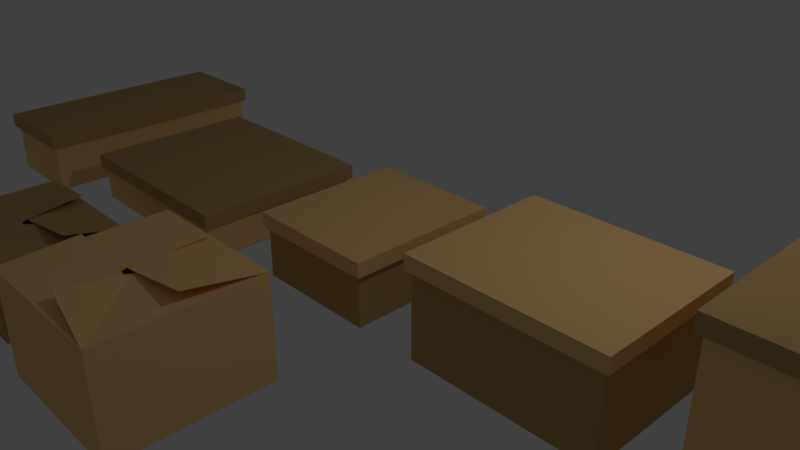 # Source: boxes.blend  (saved by Blender 2.78.0; exported with 4.5.12 LTS)
import bpy
from mathutils import Matrix  # noqa: F401  (used for matrix-valued properties, if any)

bpy.ops.wm.read_factory_settings(use_empty=True)
scene = bpy.context.scene
scene.name = 'Scene'

# ---- collections
col_collection_1 = bpy.data.collections.new('Collection 1'); scene.collection.children.link(col_collection_1)
col_collection_2 = bpy.data.collections.new('Collection 2'); scene.collection.children.link(col_collection_2)
col_collection_3 = bpy.data.collections.new('Collection 3'); scene.collection.children.link(col_collection_3)
col_collection_4 = bpy.data.collections.new('Collection 4'); scene.collection.children.link(col_collection_4)
col_collection_5 = bpy.data.collections.new('Collection 5'); scene.collection.children.link(col_collection_5)
col_collection_11 = bpy.data.collections.new('Collection 11'); scene.collection.children.link(col_collection_11)
col_collection_12 = bpy.data.collections.new('Collection 12'); scene.collection.children.link(col_collection_12)

# ---- materials (node trees are filled in below, after node groups)
mat_boxmat = bpy.data.materials.new('BoxMat')
mat_boxmat.alpha_threshold = 0.0
mat_boxmat.use_transparent_shadow = False
mat_boxmat.diffuse_color = (0.9463, 0.6122, 0.2586, 1.0)
mat_boxmat.roughness = 0.5
mat_boxmat.specular_intensity = 0.1379
mat_boxmat.line_color = (0.0, 0.0, 0.0, 1.0)
mat_boxlidmat = bpy.data.materials.new('BoxLidMat')
mat_boxlidmat.alpha_threshold = 0.0
mat_boxlidmat.use_transparent_shadow = False
mat_boxlidmat.diffuse_color = (0.5596, 0.3644, 0.1566, 1.0)
mat_boxlidmat.roughness = 0.5
mat_boxlidmat.specular_intensity = 0.1379
mat_boxlidmat.line_color = (0.0, 0.0, 0.0, 1.0)

# ---- material node trees

# ---- world
world_world = bpy.data.worlds.new('World'); scene.world = world_world
world_world.color = (0.05088, 0.05088, 0.05088)
world_world.use_sun_shadow = False
world_world.sun_shadow_jitter_overblur = 0.0
world_world.cycles.sampling_method = 'MANUAL'

# ---- cameras
cam_camera = bpy.data.cameras.new('Camera')
cam_camera.clip_end = 100.0
cam_camera.lens = 35.0
cam_camera.sensor_width = 32.0
cam_camera.sensor_height = 18.0
cam_camera.ortho_scale = 7.314
cam_camera.dof.focus_distance = 0.0
cam_camera.dof.aperture_fstop = 128.0

# ---- lights
light_lamp = bpy.data.lights.new('Lamp', 'POINT')
light_lamp.transmission_factor = 0.0
light_lamp.cutoff_distance = 30.0
light_lamp.energy = 100.0
light_lamp.shadow_buffer_clip_start = 1.001
light_lamp.shadow_soft_size = 0.1
light_lamp.shadow_maximum_resolution = 0.006
light_lamp.use_absolute_resolution = True

# ---- meshes
me_cube = bpy.data.meshes.new('Cube')
me_cube.from_pydata([(1.26, 1.057, 0.1059), (1.26, -1.057, 0.1059), (-1.26, -1.057, 0.1059), (-1.26, 1.057, 0.1059), (1.26, 1.057, 0.3042), (1.26, -1.057, 0.3042), (-1.26, -1.057, 0.3042), (-1.26, 1.057, 0.3042), (1.2, 1.0, -1.01), (1.2, -1.0, -1.01), (-1.2, -1.0, -1.01), (-1.2, 1.0, -1.01), (1.2, 1.0, 0.2196), (1.2, -1.0, 0.2196), (-1.2, -1.0, 0.2196), (-1.2, 1.0, 0.2196), (1.232, 1.028, 0.1059), (1.232, -1.028, 0.1059), (-1.232, 1.028, 0.1059), (-1.232, -1.028, 0.1059), (1.232, 1.028, 0.2749), (1.232, -1.028, 0.2749), (-1.232, 1.028, 0.2749), (-1.232, -1.028, 0.2749)], [], [(0, 1, 17, 16), (4, 7, 6, 5), (0, 4, 5, 1), (1, 5, 6, 2), (2, 6, 7, 3), (4, 0, 3, 7), (8, 9, 10, 11), (12, 15, 14, 13), (8, 12, 13, 9), (9, 13, 14, 10), (10, 14, 15, 11), (12, 8, 11, 15), (17, 19, 23, 21), (2, 3, 18, 19), (1, 2, 19, 17), (3, 0, 16, 18), (20, 21, 23, 22), (16, 17, 21, 20), (19, 18, 22, 23), (18, 16, 20, 22)])
me_cube.polygons.foreach_set('material_index', [0, 0, 0, 0, 0, 0, 1, 1, 1, 1, 1, 1, 0, 0, 0, 0, 0, 0, 0, 0])
_uv = me_cube.uv_layers.new(name='UVMap')
_uv.uv.foreach_set('vector', [0.6371, 0.02859, 0.6371, -1.029, 0.623, -1.014, 0.623, 0.0142, 0.6371, 0.02859, -0.6229, 0.02859, -0.6229, -1.029, 0.6371, -1.029, 0.02859, 0.9432, 0.02859, 1.042, -1.029, 1.042, -1.029, 0.9432, 0.6371, 0.9432, 0.6371, 1.042, -0.6229, 1.042, -0.6229, 0.9432, 0.9714, 0.9432, 0.9714, 1.042, 2.029, 1.042, 2.029, 0.9432, 0.6371, 0.0423, 0.6371, -0.05683, -0.6229, -0.05683, -0.6229, 0.0423, 0.6068, 0.0, 0.6068, -1.0, -0.5927, -1.0, -0.5927, 2.384e-07, 0.6068, 1.0, -0.5927, 1.0, -0.5927, 1.788e-07, 0.6068, -2.98e-07, 0.0, 0.385, -2.384e-07, 1.0, -1.0, 1.0, -1.0, 0.385, 0.6068, 0.385, 0.6068, 1.0, -0.5927, 1.0, -0.5927, 0.385, 1.192e-07, 0.385, 1.788e-07, 1.0, 1.0, 1.0, 1.0, 0.385, 0.6068, 0.0, 0.6068, -0.615, -0.5927, -0.615, -0.5927, 0.0, 0.623, 0.9432, -0.6088, 0.9432, -0.6088, 1.028, 0.623, 1.028, 0.3771, 0.9714, 0.3771, 2.029, 0.3912, 2.014, 0.3912, 0.9858, 0.6371, 0.9714, -0.6229, 0.9714, -0.6088, 0.9858, 0.623, 0.9858, 0.3771, 0.02859, 1.637, 0.02859, 1.623, 0.0142, 0.3912, 0.0142, 0.623, 0.0142, 0.623, -1.014, -0.6088, -1.014, -0.6088, 0.0142, 0.0142, 0.9432, -1.014, 0.9432, -1.014, 1.028, 0.0142, 1.028, 0.9858, 0.9432, 2.014, 0.9432, 2.014, 1.028, 0.9858, 1.028, 0.3912, 0.9432, 1.623, 0.9432, 1.623, 1.028, 0.3912, 1.028])
me_cube.materials.append(mat_boxmat)
me_cube.materials.append(mat_boxlidmat)
me_cube.use_remesh_preserve_volume = False
me_cube.use_remesh_preserve_attributes = False
me_cube.use_mirror_vertex_groups = False
me_cube.update()
me_cube_001 = bpy.data.meshes.new('Cube.001')
me_cube_001.from_pydata([(0.9064, 1.057, 0.03643), (0.9064, -1.057, 0.03643), (-0.9064, -1.057, 0.03643), (-0.9064, 1.057, 0.03643), (0.9064, 1.057, 0.2347), (0.9064, -1.057, 0.2347), (-0.9064, -1.057, 0.2347), (-0.9064, 1.057, 0.2347), (0.8459, 1.0, -0.663), (0.8459, -1.0, -0.663), (-0.8459, -1.0, -0.663), (-0.8459, 1.0, -0.663), (0.8459, 1.0, 0.1501), (0.8459, -1.0, 0.1501), (-0.8459, -1.0, 0.1501), (-0.8459, 1.0, 0.1501), (0.8781, 1.028, 0.03643), (0.8781, -1.028, 0.03643), (-0.8781, 1.028, 0.03643), (-0.8781, -1.028, 0.03643), (0.8781, 1.028, 0.2054), (0.8781, -1.028, 0.2054), (-0.8781, 1.028, 0.2054), (-0.8781, -1.028, 0.2054)], [], [(0, 1, 17, 16), (4, 7, 6, 5), (0, 4, 5, 1), (1, 5, 6, 2), (2, 6, 7, 3), (4, 0, 3, 7), (8, 9, 10, 11), (12, 15, 14, 13), (8, 12, 13, 9), (9, 13, 14, 10), (10, 14, 15, 11), (12, 8, 11, 15), (17, 19, 23, 21), (2, 3, 18, 19), (1, 2, 19, 17), (3, 0, 16, 18), (20, 21, 23, 22), (16, 17, 21, 20), (19, 18, 22, 23), (18, 16, 20, 22)])
me_cube_001.polygons.foreach_set('material_index', [0, 0, 0, 0, 0, 0, 1, 1, 1, 1, 1, 1, 0, 0, 0, 0, 0, 0, 0, 0])
_uv = me_cube_001.uv_layers.new(name='UVMap')
_uv.uv.foreach_set('vector', [0.01005, 0.02859, 0.01005, -1.029, -0.00405, -1.014, -0.00405, 0.0142, 0.01006, 0.02859, -0.8963, 0.02859, -0.8963, -1.029, 0.01005, -1.029, 0.02859, 0.7348, 0.02859, 0.8339, -1.029, 0.8339, -1.029, 0.7348, 0.01005, 0.7348, 0.01005, 0.8339, -0.8963, 0.8339, -0.8963, 0.7348, 0.9714, 0.7348, 0.9714, 0.8339, 2.029, 0.8339, 2.029, 0.7348, 0.01006, 0.8339, 0.01005, 0.7348, -0.8963, 0.7348, -0.8963, 0.8339, 0.9798, 0.0, 0.9798, -1.0, 0.1339, -1.0, 0.1339, 2.384e-07, 0.9798, 1.0, 0.1339, 1.0, 0.1339, 1.788e-07, 0.9798, -2.98e-07, 0.0, 0.385, -2.384e-07, 0.7916, -1.0, 0.7916, -1.0, 0.385, 0.9798, 0.385, 0.9798, 0.7916, 0.1339, 0.7916, 0.1339, 0.385, 1.192e-07, 0.385, 1.788e-07, 0.7916, 1.0, 0.7916, 1.0, 0.385, 0.9798, 0.7916, 0.9798, 0.385, 0.1339, 0.385, 0.1339, 0.7916, 0.996, 0.7348, 0.1178, 0.7348, 0.1178, 0.8192, 0.996, 0.8192, 0.1037, 0.9714, 0.1037, 2.029, 0.1178, 2.014, 0.1178, 0.9858, 0.01005, 0.9714, -0.8963, 0.9714, -0.8822, 0.9858, -0.00405, 0.9858, 0.1037, 0.02859, 1.01, 0.02859, 0.996, 0.0142, 0.1178, 0.0142, 0.996, 0.0142, 0.996, -1.014, 0.1178, -1.014, 0.1178, 0.0142, 0.0142, 0.7348, -1.014, 0.7348, -1.014, 0.8192, 0.0142, 0.8192, 0.9858, 0.7348, 2.014, 0.7348, 2.014, 0.8192, 0.9858, 0.8192, 0.1178, 0.7348, 0.996, 0.7348, 0.996, 0.8192, 0.1178, 0.8192])
me_cube_001.materials.append(mat_boxmat)
me_cube_001.materials.append(mat_boxlidmat)
me_cube_001.use_remesh_preserve_volume = False
me_cube_001.use_remesh_preserve_attributes = False
me_cube_001.use_mirror_vertex_groups = False
me_cube_001.update()
me_cube_002 = bpy.data.meshes.new('Cube.002')
me_cube_002.from_pydata([(1.45, 1.237, 0.001841), (1.45, -1.237, 0.001841), (-1.45, -1.237, 0.001841), (-1.45, 1.237, 0.001841), (1.45, 1.237, 0.2001), (1.45, -1.237, 0.2001), (-1.45, -1.237, 0.2001), (-1.45, 1.237, 0.2001), (1.39, 1.18, -0.4901), (1.39, -1.18, -0.4901), (-1.39, -1.18, -0.4901), (-1.39, 1.18, -0.4901), (1.39, 1.18, 0.1155), (1.39, -1.18, 0.1155), (-1.39, -1.18, 0.1155), (-1.39, 1.18, 0.1155), (1.422, 1.208, 0.001841), (1.422, -1.208, 0.001841), (-1.422, 1.208, 0.001841), (-1.422, -1.208, 0.001841), (1.422, 1.208, 0.1708), (1.422, -1.208, 0.1708), (-1.422, 1.208, 0.1708), (-1.422, -1.208, 0.1708)], [], [(0, 1, 17, 16), (4, 7, 6, 5), (0, 4, 5, 1), (1, 5, 6, 2), (2, 6, 7, 3), (4, 0, 3, 7), (8, 9, 10, 11), (12, 15, 14, 13), (8, 12, 13, 9), (9, 13, 14, 10), (10, 14, 15, 11), (12, 8, 11, 15), (17, 19, 23, 21), (2, 3, 18, 19), (1, 2, 19, 17), (3, 0, 16, 18), (20, 21, 23, 22), (16, 17, 21, 20), (19, 18, 22, 23), (18, 16, 20, 22)])
me_cube_002.polygons.foreach_set('material_index', [1, 1, 1, 1, 1, 1, 0, 0, 0, 0, 0, 0, 1, 1, 1, 1, 1, 1, 1, 1])
_uv = me_cube_002.uv_layers.new(name='UVMap')
_uv.uv.foreach_set('vector', [0.7218, 0.02859, 0.7218, -1.209, 0.7077, -1.194, 0.7077, 0.0142, 0.7218, 0.02859, -0.7283, 0.02859, -0.7283, -1.209, 0.7218, -1.209, 0.02859, 0.631, 0.02859, 0.7301, -1.209, 0.7301, -1.209, 0.631, 0.7218, 0.631, 0.7218, 0.7301, -0.7283, 0.7301, -0.7283, 0.631, 0.7914, 0.631, 0.7914, 0.7301, 2.029, 0.7301, 2.029, 0.631, 0.7218, 0.7301, 0.7218, 0.631, -0.7283, 0.631, -0.7283, 0.7301, 0.6916, 0.0, 0.6916, -1.18, -0.698, -1.18, -0.698, 2.384e-07, 0.6916, 1.0, -0.698, 1.0, -0.698, -0.18, 0.6916, -0.18, 0.0, 0.385, -2.384e-07, 0.6878, -1.18, 0.6878, -1.18, 0.385, 0.6916, 0.385, 0.6916, 0.6878, -0.698, 0.6878, -0.698, 0.385, 0.82, 0.385, 0.82, 0.6878, 2.0, 0.6878, 2.0, 0.385, 0.6916, 0.6878, 0.6916, 0.385, -0.698, 0.385, -0.698, 0.6878, 0.7077, 0.631, -0.7142, 0.631, -0.7142, 0.7155, 0.7077, 0.7155, 0.2717, 0.7914, 0.2717, 2.029, 0.2858, 2.014, 0.2858, 0.8058, 0.7218, 0.7914, -0.7283, 0.7914, -0.7142, 0.8058, 0.7077, 0.8058, 0.2717, 0.02859, 1.722, 0.02859, 1.708, 0.0142, 0.2858, 0.0142, 0.7077, 0.0142, 0.7077, -1.194, -0.7142, -1.194, -0.7142, 0.0142, 0.0142, 0.631, -1.194, 0.631, -1.194, 0.7155, 0.0142, 0.7155, 0.8058, 0.631, 2.014, 0.631, 2.014, 0.7155, 0.8058, 0.7155, 0.2858, 0.631, 1.708, 0.631, 1.708, 0.7155, 0.2858, 0.7155])
me_cube_002.materials.append(mat_boxmat)
me_cube_002.materials.append(mat_boxlidmat)
me_cube_002.use_remesh_preserve_volume = False
me_cube_002.use_remesh_preserve_attributes = False
me_cube_002.use_mirror_vertex_groups = False
me_cube_002.update()
me_cube_003 = bpy.data.meshes.new('Cube.003')
me_cube_003.from_pydata([(1.077, 1.057, 0.2337), (1.077, -1.057, 0.2337), (-1.077, -1.057, 0.2337), (-1.077, 1.057, 0.2337), (1.077, 1.057, 0.432), (1.077, -1.057, 0.432), (-1.077, -1.057, 0.432), (-1.077, 1.057, 0.432), (1.016, 1.0, -1.65), (1.016, -1.0, -1.65), (-1.016, -1.0, -1.65), (-1.016, 1.0, -1.65), (1.016, 1.0, 0.3474), (1.016, -1.0, 0.3474), (-1.016, -1.0, 0.3474), (-1.016, 1.0, 0.3474), (1.048, 1.028, 0.2337), (1.048, -1.028, 0.2337), (-1.048, 1.028, 0.2337), (-1.048, -1.028, 0.2337), (1.048, 1.028, 0.4027), (1.048, -1.028, 0.4027), (-1.048, 1.028, 0.4027), (-1.048, -1.028, 0.4027)], [], [(0, 1, 17, 16), (4, 7, 6, 5), (0, 4, 5, 1), (1, 5, 6, 2), (2, 6, 7, 3), (4, 0, 3, 7), (8, 9, 10, 11), (12, 15, 14, 13), (8, 12, 13, 9), (9, 13, 14, 10), (10, 14, 15, 11), (12, 8, 11, 15), (17, 19, 23, 21), (2, 3, 18, 19), (1, 2, 19, 17), (3, 0, 16, 18), (20, 21, 23, 22), (16, 17, 21, 20), (19, 18, 22, 23), (18, 16, 20, 22)])
me_cube_003.polygons.foreach_set('material_index', [1, 1, 1, 1, 1, 1, 0, 0, 0, 0, 0, 0, 1, 1, 1, 1, 1, 1, 1, 1])
_uv = me_cube_003.uv_layers.new(name='UVMap')
_uv.uv.foreach_set('vector', [0.04774, 0.02859, 0.04774, -1.029, 0.03364, -1.014, 0.03364, 0.0142, 0.04774, 0.02859, -1.029, 0.02859, -1.029, -1.029, 0.04774, -1.029, 0.02859, 0.3267, 0.02859, 0.4258, -1.029, 0.4258, -1.029, 0.3267, 0.04774, 0.3267, 0.04774, 0.4258, -1.029, 0.4258, -1.029, 0.3267, 0.9714, 0.3267, 0.9714, 0.4258, 2.029, 0.4258, 2.029, 0.3267, 0.04774, 0.4258, 0.04774, 0.3267, -1.029, 0.3267, -1.029, 0.4258, 0.0175, 0.0, 0.0175, -1.0, -0.9985, -1.0, -0.9985, 2.384e-07, 0.0175, 1.0, -0.9985, 1.0, -0.9985, 1.788e-07, 0.0175, -2.98e-07, 0.0, 0.385, -2.384e-07, 1.384, -1.0, 1.384, -1.0, 0.385, 0.0175, 0.385, 0.0175, 1.384, -0.9985, 1.384, -0.9985, 0.385, 1.192e-07, 0.385, 1.788e-07, 1.384, 1.0, 1.384, 1.0, 0.385, 0.0175, 0.3835, 0.0175, -0.615, -0.9985, -0.615, -0.9985, 0.3835, 0.03364, 0.3267, -1.015, 0.3267, -1.015, 0.4112, 0.03364, 0.4112, 0.9712, 0.9714, 0.9712, 2.029, 0.9853, 2.014, 0.9853, 0.9858, 0.04774, 0.9714, -1.029, 0.9714, -1.015, 0.9858, 0.03364, 0.9858, 0.9712, 0.02859, 2.048, 0.02859, 2.034, 0.0142, 0.9853, 0.0142, 0.03364, 0.0142, 0.03364, -1.014, -1.015, -1.014, -1.015, 0.0142, 0.0142, 0.3267, -1.014, 0.3267, -1.014, 0.4112, 0.0142, 0.4112, 0.9858, 0.3267, 2.014, 0.3267, 2.014, 0.4112, 0.9858, 0.4112, 0.9853, 0.3267, 2.034, 0.3267, 2.034, 0.4112, 0.9853, 0.4112])
me_cube_003.materials.append(mat_boxmat)
me_cube_003.materials.append(mat_boxlidmat)
me_cube_003.use_remesh_preserve_volume = False
me_cube_003.use_remesh_preserve_attributes = False
me_cube_003.use_mirror_vertex_groups = False
me_cube_003.update()
me_cube_004 = bpy.data.meshes.new('Cube.004')
me_cube_004.from_pydata([(0.7252, 1.735, 0.03643), (0.7252, -1.735, 0.03643), (-0.7252, -1.735, 0.03643), (-0.7252, 1.735, 0.03643), (0.7252, 1.735, 0.2347), (0.7252, -1.735, 0.2347), (-0.7252, -1.735, 0.2347), (-0.7252, 1.735, 0.2347), (0.6647, 1.678, -0.663), (0.6647, -1.678, -0.663), (-0.6647, -1.678, -0.663), (-0.6647, 1.678, -0.663), (0.6647, 1.678, 0.1501), (0.6647, -1.678, 0.1501), (-0.6647, -1.678, 0.1501), (-0.6647, 1.678, 0.1501), (0.697, 1.707, 0.03643), (0.697, -1.707, 0.03643), (-0.697, 1.707, 0.03643), (-0.697, -1.707, 0.03643), (0.697, 1.707, 0.2054), (0.697, -1.707, 0.2054), (-0.697, 1.707, 0.2054), (-0.697, -1.707, 0.2054)], [], [(0, 1, 17, 16), (4, 7, 6, 5), (0, 4, 5, 1), (1, 5, 6, 2), (2, 6, 7, 3), (4, 0, 3, 7), (8, 9, 10, 11), (12, 15, 14, 13), (8, 12, 13, 9), (9, 13, 14, 10), (10, 14, 15, 11), (12, 8, 11, 15), (17, 19, 23, 21), (2, 3, 18, 19), (1, 2, 19, 17), (3, 0, 16, 18), (20, 21, 23, 22), (16, 17, 21, 20), (19, 18, 22, 23), (18, 16, 20, 22)])
me_cube_004.polygons.foreach_set('material_index', [1, 1, 1, 1, 1, 1, 0, 0, 0, 0, 0, 0, 1, 1, 1, 1, 1, 1, 1, 1])
_uv = me_cube_004.uv_layers.new(name='UVMap')
_uv.uv.foreach_set('vector', [0.9529, 0.3111, 0.9529, -1.424, 0.9388, -1.41, 0.9388, 0.2967, 0.9529, 0.3111, 0.2277, 0.3111, 0.2277, -1.424, 0.9529, -1.424, 0.3111, 0.7348, 0.3111, 0.8339, -1.424, 0.8339, -1.424, 0.7348, 0.9529, 0.7348, 0.9529, 0.8339, 0.2277, 0.8339, 0.2277, 0.7348, 0.5757, 0.7348, 0.5757, 0.8339, 2.311, 0.8339, 2.311, 0.7348, 0.9529, 0.8339, 0.9529, 0.7348, 0.2277, 0.7348, 0.2277, 0.8339, 0.9227, 0.2825, 0.9227, -1.396, 0.2579, -1.396, 0.2579, 0.2825, 0.9227, 0.2825, 0.2579, 0.2825, 0.2579, -1.396, 0.9227, -1.396, 0.2825, 0.385, 0.2825, 0.7916, -1.396, 0.7916, -1.396, 0.385, 0.9227, 0.385, 0.9227, 0.7916, 0.2579, 0.7916, 0.2579, 0.385, 0.6043, 0.385, 0.6043, 0.7916, 2.283, 0.7916, 2.283, 0.385, 0.9227, 0.7916, 0.9227, 0.385, 0.2579, 0.385, 0.2579, 0.7916, 0.9388, 0.7348, 0.2418, 0.7348, 0.2418, 0.8192, 0.9388, 0.8192, 0.2277, 0.5757, 0.2277, 2.311, 0.2418, 2.297, 0.2418, 0.5901, 0.9529, 0.5757, 0.2277, 0.5757, 0.2418, 0.5901, 0.9388, 0.5901, 0.2277, 0.3111, 0.9529, 0.3111, 0.9388, 0.2967, 0.2418, 0.2967, 0.9388, 0.2967, 0.9388, -1.41, 0.2418, -1.41, 0.2418, 0.2967, 0.2967, 0.7348, -1.41, 0.7348, -1.41, 0.8192, 0.2967, 0.8192, 0.5901, 0.7348, 2.297, 0.7348, 2.297, 0.8192, 0.5901, 0.8192, 0.2418, 0.7348, 0.9388, 0.7348, 0.9388, 0.8192, 0.2418, 0.8192])
me_cube_004.materials.append(mat_boxmat)
me_cube_004.materials.append(mat_boxlidmat)
me_cube_004.use_remesh_preserve_volume = False
me_cube_004.use_remesh_preserve_attributes = False
me_cube_004.use_mirror_vertex_groups = False
me_cube_004.update()
me_cube_005 = bpy.data.meshes.new('Cube.005')
me_cube_005.from_pydata([(-1.0, -1.0, -0.3368), (-1.0, -1.0, 1.0), (-1.0, 1.0, -0.3368), (-1.0, 1.0, 1.0), (1.0, -1.0, -0.3368), (1.0, -1.0, 1.0), (1.0, 1.0, -0.3368), (1.0, 1.0, 1.0), (-0.827, -0.1126, 1.138), (0.9709, -0.0868, 0.9527), (0.0849, -0.8338, 1.127), (0.07609, 0.9691, 0.9705), (-0.9467, -0.0198, 0.9816), (0.9462, 0.006016, 1.164), (-0.02661, -0.9504, 0.9687), (-0.04749, 0.9504, 1.034), (-0.03705, -0.03284, 1.023), (0.06612, -0.006894, 1.022), (0.0805, -0.0345, 0.9974), (-0.02239, -0.09968, 1.021), (-0.09416, -0.01335, 1.002), (-0.03183, -0.1167, 0.9959), (0.0424, -0.09324, 0.9909), (0.0827, -0.1086, 1.022)], [], [(0, 1, 3, 2), (2, 3, 7, 6), (6, 7, 5, 4), (4, 5, 1, 0), (2, 6, 4, 0), (1, 5, 9, 22, 19, 8), (5, 7, 11, 18, 23, 10), (7, 3, 12, 20, 17, 13), (3, 1, 14, 21, 16, 15)])
_uv = me_cube_005.uv_layers.new(name='UVMap')
_uv.uv.foreach_set('vector', [0.4025, 0.3316, 0.4025, 1.0, 1.402, 1.0, 1.402, 0.3316, 0.0, 0.3316, 0.0, 1.0, 1.0, 1.0, 1.0, 0.3316, 0.4025, 0.3316, 0.4025, 1.0, -0.5975, 1.0, -0.5975, 0.3316, 0.0, 0.3316, 0.0, 1.0, -1.0, 1.0, -1.0, 0.3316, 0.0, 0.4025, 1.0, 0.4025, 1.0, -0.5975, 0.0, -0.5975, 0.0, 0.4025, 1.0, 0.4025, 0.9855, 0.8591, 0.5212, 0.8559, 0.4888, 0.8526, 0.08648, 0.8462, 0.0, 0.4025, 0.0, 1.402, -0.462, 1.387, -0.4598, 0.8852, -0.4587, 0.8482, -0.4575, 0.4856, 0.0, 0.4025, -1.0, 0.4025, -0.9733, -0.1074, -0.5471, -0.1042, -0.4669, -0.101, -0.02689, -0.0945, 0.0, 0.4025, 0.0, -0.5975, 0.4867, -0.5727, 0.4841, -0.1559, 0.4815, -0.1139, 0.4763, 0.3777])
me_cube_005.materials.append(mat_boxmat)
me_cube_005.use_remesh_preserve_volume = False
me_cube_005.use_remesh_preserve_attributes = False
me_cube_005.use_mirror_vertex_groups = False
me_cube_005.update()
me_cube_006 = bpy.data.meshes.new('Cube.006')
me_cube_006.from_pydata([(-1.0, -0.8535, -0.3248), (-1.0, -0.8535, 0.5962), (-1.0, 0.7497, -0.3248), (-1.0, 0.7497, 0.5962), (1.0, -0.8535, -0.3248), (1.0, -0.8535, 0.5962), (1.0, 0.7497, -0.3248), (1.0, 0.7497, 0.5962), (-0.6394, -0.1126, 0.6491), (0.9709, -0.0868, 0.549), (0.0849, -0.6873, 0.62), (0.07609, 0.7188, 0.5667), (-0.9467, -0.0198, 0.5779), (0.9462, 0.006016, 0.7601), (-0.02661, -0.8039, 0.5649), (-0.04749, 0.7001, 0.7095), (-0.03705, -0.03284, 0.6195), (0.06612, -0.006894, 0.6179), (0.0805, -0.0345, 0.5937), (-0.02239, -0.09968, 0.6174), (-0.09416, -0.01335, 0.5979), (-0.03183, -0.1167, 0.5922), (0.0424, -0.09324, 0.5872), (0.0827, -0.1086, 0.6187)], [], [(0, 1, 3, 2), (2, 3, 7, 6), (6, 7, 5, 4), (4, 5, 1, 0), (2, 6, 4, 0), (1, 5, 9, 22, 19, 8), (5, 7, 11, 18, 23, 10), (7, 3, 12, 20, 17, 13), (3, 1, 14, 21, 16, 15)])
_uv = me_cube_006.uv_layers.new(name='UVMap')
_uv.uv.foreach_set('vector', [0.4757, 0.3376, 0.4757, 0.7981, 1.277, 0.7981, 1.277, 0.3376, 0.6711, 0.3376, 0.6711, 0.7981, 1.671, 0.7981, 1.671, 0.3376, 0.2773, 0.3376, 0.2773, 0.7981, -0.5243, 0.7981, -0.5243, 0.3376, 0.6711, 0.3376, 0.6711, 0.7981, -0.3289, 0.7981, -0.3289, 0.3376, 0.6711, 0.2773, 1.671, 0.2773, 1.671, -0.5243, 0.6711, -0.5243, 0.6711, 0.4757, 1.671, 0.4757, 1.657, 0.8591, 1.192, 0.8559, 1.16, 0.8526, 0.8514, 0.8462, 0.6711, 0.4757, 0.6711, 1.277, 0.2091, 1.262, 0.2113, 0.8852, 0.2124, 0.8482, 0.2135, 0.5588, 0.6711, 0.2773, -0.3289, 0.2773, -0.3023, -0.1074, 0.124, -0.1042, 0.2041, -0.101, 0.6442, -0.0945, 0.6711, 0.2773, 0.6711, -0.5243, 1.158, -0.4995, 1.155, -0.1559, 1.153, -0.1139, 1.147, 0.2525])
me_cube_006.materials.append(mat_boxlidmat)
me_cube_006.use_remesh_preserve_volume = False
me_cube_006.use_remesh_preserve_attributes = False
me_cube_006.use_mirror_vertex_groups = False
me_cube_006.update()

# ---- objects
ob_box1 = bpy.data.objects.new('Box1', me_cube)
ob_lamp = bpy.data.objects.new('Lamp', light_lamp)
ob_camera = bpy.data.objects.new('Camera', cam_camera)
ob_box2 = bpy.data.objects.new('Box2', me_cube_001)
ob_box3 = bpy.data.objects.new('Box3', me_cube_002)
ob_box4 = bpy.data.objects.new('Box4', me_cube_003)
ob_box5 = bpy.data.objects.new('Box5', me_cube_004)
ob_box6 = bpy.data.objects.new('box6', me_cube_005)
ob_box7 = bpy.data.objects.new('box7', me_cube_006)

# ---- transforms, parenting, visibility, modifiers, constraints
ob_box1.location = (3.014, 3.974e-08, 0.7804)
ob_box1.lock_rotations_4d = False
ob_box1.empty_display_type = 'ARROWS'
ob_box1.lineart.crease_threshold = 0.0
ob_lamp.location = (4.076, 1.005, 5.904)
ob_lamp.rotation_euler = (0.6503, 0.05522, 1.866)
ob_lamp.lock_rotations_4d = False
ob_lamp.empty_display_type = 'ARROWS'
ob_lamp.color = (0.0, 0.0, 0.0, 0.0)
ob_lamp.lineart.crease_threshold = 0.0
ob_camera.location = (7.481, -6.508, 5.344)
ob_camera.rotation_euler = (1.109, 0.0, 0.8149)
ob_camera.lock_rotations_4d = False
ob_camera.empty_display_type = 'ARROWS'
ob_camera.color = (0.0, 0.0, 0.0, 0.0)
ob_camera.display_type = 'WIRE'
ob_camera.lineart.crease_threshold = 0.0
ob_box2.location = (0.1138, 3.974e-08, 0.4331)
ob_box2.lock_rotations_4d = False
ob_box2.empty_display_type = 'ARROWS'
ob_box2.lineart.crease_threshold = 0.0
ob_box3.location = (-3.006, -0.18, 0.2602)
ob_box3.lock_rotations_4d = False
ob_box3.empty_display_type = 'ARROWS'
ob_box3.lineart.crease_threshold = 0.0
ob_box4.location = (6.019, 3.974e-08, 1.42)
ob_box4.lock_rotations_4d = False
ob_box4.empty_display_type = 'ARROWS'
ob_box4.lineart.crease_threshold = 0.0
ob_box5.location = (-5.819, -0.1131, 0.4331)
ob_box5.lock_rotations_4d = False
ob_box5.empty_display_type = 'ARROWS'
ob_box5.lineart.crease_threshold = 0.0
ob_box6.location = (0.0, -3.195, 0.0)
ob_box6.lineart.crease_threshold = 0.0
_m = ob_box6.modifiers.new('Triangulate', 'TRIANGULATE')
_m = ob_box6.modifiers.new('Solidify', 'SOLIDIFY')
_m.thickness = 0.0123
_m.nonmanifold_thickness_mode = 'FIXED'
_m.nonmanifold_merge_threshold = 0.0003
ob_box7.location = (-2.658, -3.195, 0.0)
ob_box7.lineart.crease_threshold = 0.0
_m = ob_box7.modifiers.new('Triangulate', 'TRIANGULATE')
_m = ob_box7.modifiers.new('Solidify', 'SOLIDIFY')
_m.thickness = 0.0123
_m.nonmanifold_thickness_mode = 'FIXED'
_m.nonmanifold_merge_threshold = 0.0003

# ---- collection membership
col_collection_1.objects.link(ob_box1)
col_collection_1.objects.link(ob_lamp)
col_collection_1.objects.link(ob_camera)
col_collection_2.objects.link(ob_box2)
col_collection_3.objects.link(ob_box3)
col_collection_4.objects.link(ob_box4)
col_collection_5.objects.link(ob_box5)
col_collection_11.objects.link(ob_box6)
col_collection_12.objects.link(ob_box7)

# ---- scene / render settings (as saved in the file)
scene.camera = ob_camera
scene.frame_start = 1; scene.frame_end = 250; scene.frame_set(1)
scene.render.engine = 'BLENDER_EEVEE_NEXT'
scene.render.resolution_percentage = 50
scene.render.dither_intensity = 0.0
scene.cycles.use_denoising = False
scene.cycles.samples = 128
scene.cycles.sampling_pattern = 'TABULATED_SOBOL'
scene.cycles.light_sampling_threshold = 0.0
scene.cycles.use_adaptive_sampling = False
scene.cycles.use_light_tree = False
scene.cycles.blur_glossy = 0.0
scene.cycles.sample_clamp_indirect = 0.0
scene.view_settings.view_transform = 'Standard'
bpy.context.view_layer.update()
